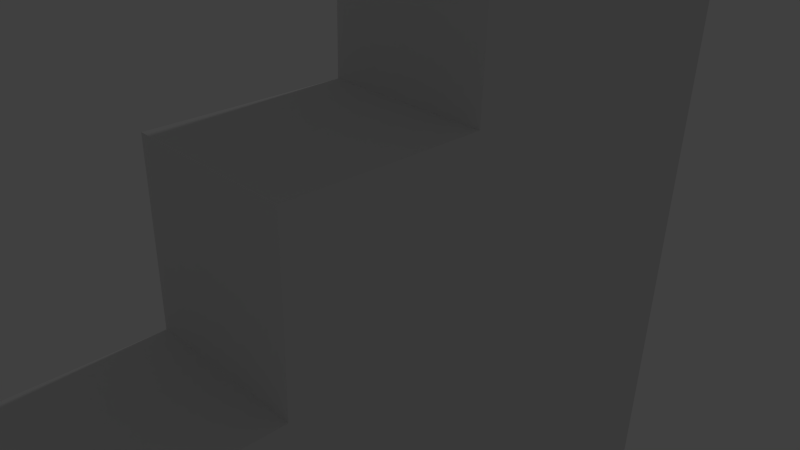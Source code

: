 # Source: stairs.blend  (saved by Blender 2.72.0; exported with 4.5.12 LTS)
import bpy
from mathutils import Matrix  # noqa: F401  (used for matrix-valued properties, if any)

bpy.ops.wm.read_factory_settings(use_empty=True)
scene = bpy.context.scene
scene.name = 'Scene'

# ---- collections
col_collection_1 = bpy.data.collections.new('Collection 1'); scene.collection.children.link(col_collection_1)

# ---- world
world_world = bpy.data.worlds.new('World'); scene.world = world_world
world_world.color = (0.05088, 0.05088, 0.05088)
world_world.use_sun_shadow = False
world_world.sun_shadow_jitter_overblur = 0.0
world_world.cycles.sampling_method = 'MANUAL'
world_world.cycles.sample_map_resolution = 256

# ---- cameras
cam_camera = bpy.data.cameras.new('Camera')
cam_camera.clip_end = 100.0
cam_camera.lens = 35.0
cam_camera.sensor_width = 32.0
cam_camera.sensor_height = 18.0
cam_camera.ortho_scale = 7.314
cam_camera.dof.focus_distance = 0.0
cam_camera.dof.aperture_fstop = 128.0

# ---- lights
light_lamp = bpy.data.lights.new('Lamp', 'POINT')
light_lamp.transmission_factor = 0.0
light_lamp.cutoff_distance = 30.0
light_lamp.energy = 100.0
light_lamp.shadow_buffer_clip_start = 1.001
light_lamp.shadow_soft_size = 0.1
light_lamp.shadow_maximum_resolution = 0.006
light_lamp.use_absolute_resolution = True
light_lamp.cycles.use_multiple_importance_sampling = False

# ---- meshes
me_plane = bpy.data.meshes.new('Plane')
me_plane.from_pydata([(4.03, -8.0, 0.04266), (4.94, -7.969, 0.0), (4.03, -1.927, 0.04266), (4.94, -1.896, 0.0), (4.077, -8.0, 1.042), (4.987, -7.969, 0.9989), (4.077, -1.927, 1.042), (4.987, -1.896, 0.9989), (4.077, -6.996, 1.042), (4.987, -6.965, 0.9989), (4.124, -1.927, 2.04), (5.034, -1.896, 1.998), (4.124, -6.996, 2.04), (5.034, -6.965, 1.998), (4.124, -5.861, 2.04), (5.034, -5.83, 1.998), (4.171, -1.927, 3.039), (5.08, -1.896, 2.997), (4.171, -5.861, 3.039), (5.08, -5.83, 2.997), (4.171, -4.811, 3.039), (5.08, -4.78, 2.997), (4.218, -1.927, 4.038), (5.127, -1.896, 3.996), (4.218, -4.811, 4.038), (5.127, -4.78, 3.996), (4.218, -3.745, 4.038), (5.127, -3.714, 3.996), (4.265, -1.927, 5.037), (5.174, -1.896, 4.995), (4.265, -3.745, 5.037), (5.174, -3.714, 4.995), (5.221, -1.896, 5.993), (4.312, -1.927, 6.036), (4.265, -1.927, 5.037), (5.174, -1.896, 4.995), (4.265, -2.798, 5.037), (5.174, -2.767, 4.995), (4.312, -2.798, 6.036), (5.221, -2.767, 5.993)], [], [(0, 2, 3, 1), (4, 5, 7, 6), (3, 2, 6, 7), (1, 3, 7, 5), (0, 1, 5, 4), (2, 0, 4, 6), (6, 8, 12, 10), (11, 10, 12, 13), (9, 7, 11, 13), (8, 9, 13, 12), (7, 6, 10, 11), (10, 14, 18, 16), (17, 16, 18, 19), (15, 11, 17, 19), (14, 15, 19, 18), (11, 10, 16, 17), (16, 20, 24, 22), (23, 22, 24, 25), (21, 17, 23, 25), (20, 21, 25, 24), (17, 16, 22, 23), (22, 26, 30, 28), (29, 28, 30, 31), (27, 23, 29, 31), (26, 27, 31, 30), (23, 22, 28, 29), (32, 33, 38, 39), (35, 37, 36, 34), (34, 36, 38, 33), (37, 35, 32, 39), (36, 37, 39, 38), (35, 34, 33, 32)])
_uv = me_plane.uv_layers.new(name='UVMap')
_uv.uv.foreach_set('vector', [0.306, 0.6771, 0.306, 0.003444, 0.4017, 0.0, 0.4017, 0.6736, 0.2103, 0.0, 0.306, 0.003444, 0.306, 0.6771, 0.2103, 0.6736, 0.8034, 0.5547, 0.7076, 0.5547, 0.7076, 0.4437, 0.8034, 0.4437, 0.1051, 0.0, 0.1051, 0.6736, 1.754e-07, 0.6736, 0.0, 5.29e-08, 0.7076, 1.0, 0.6119, 1.0, 0.6119, 0.8891, 0.7076, 0.8891, 0.2103, 0.0, 0.2103, 0.6736, 0.1051, 0.6736, 0.1051, 1.322e-08, 0.6119, 0.0, 0.6119, 0.5623, 0.5068, 0.5623, 0.5068, 1.322e-08, 0.7076, 0.5657, 0.6119, 0.5623, 0.6119, 0.0, 0.7076, 0.003444, 0.4017, 0.5623, 0.4017, 0.0, 0.5068, 0.0, 0.5068, 0.5623, 0.306, 0.9931, 0.2103, 0.9931, 0.2103, 0.8821, 0.306, 0.8821, 0.8034, 0.4437, 0.7076, 0.4437, 0.7076, 0.3328, 0.8034, 0.3328, 0.9085, 0.0, 0.9085, 0.4364, 0.8034, 0.4364, 0.8034, 0.0, 0.8033, 0.9945, 0.7076, 0.991, 0.7076, 0.5547, 0.8033, 0.5581, 0.9085, 0.4364, 0.9085, 0.8728, 0.8034, 0.8728, 0.8034, 0.4364, 0.2009, 0.9862, 0.1051, 0.9862, 0.1051, 0.8753, 0.2009, 0.8753, 0.8034, 0.3328, 0.7076, 0.3328, 0.7076, 0.2219, 0.8034, 0.2219, 0.5068, 0.5623, 0.5068, 0.8822, 0.4017, 0.8822, 0.4017, 0.5623, 0.7076, 0.8891, 0.6119, 0.8856, 0.6119, 0.5657, 0.7076, 0.5692, 0.6119, 0.5623, 0.6119, 0.8822, 0.5068, 0.8822, 0.5068, 0.5623, 0.09577, 0.9862, 5.013e-08, 0.9862, 0.0, 0.8753, 0.09577, 0.8753, 0.8034, 0.2219, 0.7076, 0.2219, 0.7076, 0.1109, 0.8034, 0.1109, 0.1051, 0.6736, 0.1051, 0.8753, 5.013e-08, 0.8753, 0.0, 0.6736, 0.306, 0.8821, 0.2103, 0.8787, 0.2103, 0.6771, 0.306, 0.6805, 0.2103, 0.6736, 0.2103, 0.8753, 0.1051, 0.8753, 0.1051, 0.6736, 0.4017, 0.8822, 0.4974, 0.8822, 0.4974, 0.9931, 0.4017, 0.9931, 0.8034, 0.1109, 0.7076, 0.1109, 0.7076, 0.0, 0.8034, 0.0, 0.8992, 0.9771, 0.8992, 0.8761, 0.9906, 0.8728, 0.9906, 0.9738, 0.9085, 0.0, 1.0, 0.003292, 1.0, 0.1043, 0.9085, 0.1011, 0.3975, 0.788, 0.306, 0.788, 0.306, 0.6771, 0.3975, 0.6771, 0.3975, 0.9931, 0.306, 0.9931, 0.306, 0.8821, 0.3975, 0.8821, 0.8992, 0.9837, 0.8034, 0.9837, 0.8034, 0.8728, 0.8992, 0.8728, 0.6026, 0.9931, 0.5068, 0.9931, 0.5068, 0.8822, 0.6026, 0.8822])
me_plane.use_remesh_preserve_volume = False
me_plane.use_remesh_preserve_attributes = False
me_plane.use_mirror_vertex_groups = False
me_plane.update()

# ---- objects
ob_plane = bpy.data.objects.new('Plane', me_plane)
ob_lamp = bpy.data.objects.new('Lamp', light_lamp)
ob_camera = bpy.data.objects.new('Camera', cam_camera)

# ---- transforms, parenting, visibility, modifiers, constraints
ob_plane.location = (0.008595, -0.1322, 0.03793)
ob_plane.lineart.crease_threshold = 0.0
ob_lamp.location = (4.076, 1.005, 5.904)
ob_lamp.rotation_euler = (0.6503, 0.05522, 1.866)
ob_lamp.lock_rotations_4d = False
ob_lamp.empty_display_type = 'ARROWS'
ob_lamp.color = (0.0, 0.0, 0.0, 0.0)
ob_lamp.lineart.crease_threshold = 0.0
ob_camera.location = (7.481, -6.508, 5.344)
ob_camera.rotation_euler = (1.109, 0.01082, 0.8149)
ob_camera.lock_rotations_4d = False
ob_camera.empty_display_type = 'ARROWS'
ob_camera.color = (0.0, 0.0, 0.0, 0.0)
ob_camera.display_type = 'WIRE'
ob_camera.lineart.crease_threshold = 0.0

# ---- collection membership
col_collection_1.objects.link(ob_plane)
col_collection_1.objects.link(ob_lamp)
col_collection_1.objects.link(ob_camera)

# ---- scene / render settings (as saved in the file)
scene.camera = ob_camera
scene.frame_start = 1; scene.frame_end = 250; scene.frame_set(1)
scene.render.engine = 'BLENDER_EEVEE_NEXT'
scene.render.resolution_percentage = 50
scene.render.dither_intensity = 0.0
scene.cycles.use_denoising = False
scene.cycles.samples = 10
scene.cycles.sampling_pattern = 'TABULATED_SOBOL'
scene.cycles.light_sampling_threshold = 0.0
scene.cycles.use_adaptive_sampling = False
scene.cycles.use_light_tree = False
scene.cycles.blur_glossy = 0.0
scene.cycles.pixel_filter_type = 'GAUSSIAN'
scene.cycles.sample_clamp_indirect = 0.0
scene.view_settings.view_transform = 'Standard'
bpy.context.view_layer.update()
